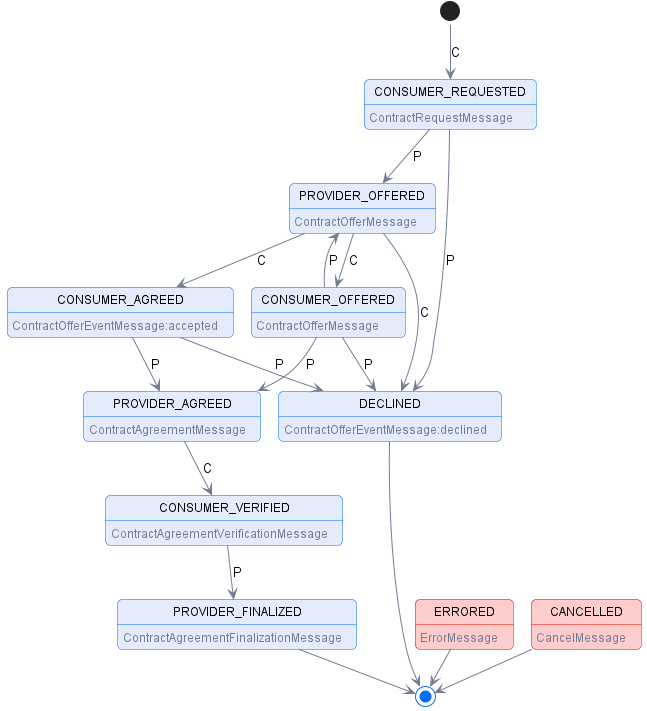

The diagram above was rendered by PlantUML. Its source (embedded in the PNG):
@startuml "hub-request-processing"
!pragma layout smetana

!include ../diagrams/diagram.styles.puml

hide empty description

state CONSUMER_REQUESTED: <color:$darkGray>ContractRequestMessage
state PROVIDER_OFFERED: <color:$darkGray>ContractOfferMessage
state CONSUMER_OFFERED: <color:$darkGray>ContractOfferMessage
state CONSUMER_AGREED: <color:$darkGray>ContractOfferEventMessage:accepted
state PROVIDER_AGREED: <color:$darkGray>ContractAgreementMessage
state CONSUMER_VERIFIED: <color:$darkGray>ContractAgreementVerificationMessage
state PROVIDER_FINALIZED: <color:$darkGray>ContractAgreementFinalizationMessage
state DECLINED:  <color:$darkGray>ContractOfferEventMessage:declined

state ERRORED $lightRed #$borderRed : <color:$darkGray>ErrorMessage
state CANCELLED $lightRed #$borderRed:  <color:$darkGray>CancelMessage

[*] --> CONSUMER_REQUESTED: C
CONSUMER_REQUESTED -->  PROVIDER_OFFERED: P
CONSUMER_REQUESTED -->  DECLINED: P

PROVIDER_OFFERED -->  CONSUMER_OFFERED: C
PROVIDER_OFFERED -->  CONSUMER_AGREED: C
PROVIDER_OFFERED -->  DECLINED: C

CONSUMER_OFFERED -->  PROVIDER_OFFERED: P
CONSUMER_OFFERED -->  DECLINED: P
CONSUMER_OFFERED -->  PROVIDER_AGREED: P

CONSUMER_AGREED --> PROVIDER_AGREED: P
CONSUMER_AGREED --> DECLINED: P

PROVIDER_AGREED --> CONSUMER_VERIFIED: C

CONSUMER_VERIFIED --> PROVIDER_FINALIZED: P

PROVIDER_FINALIZED -->[*]
ERRORED --> [*]
CANCELLED --> [*]
DECLINED --> [*]

@enduml